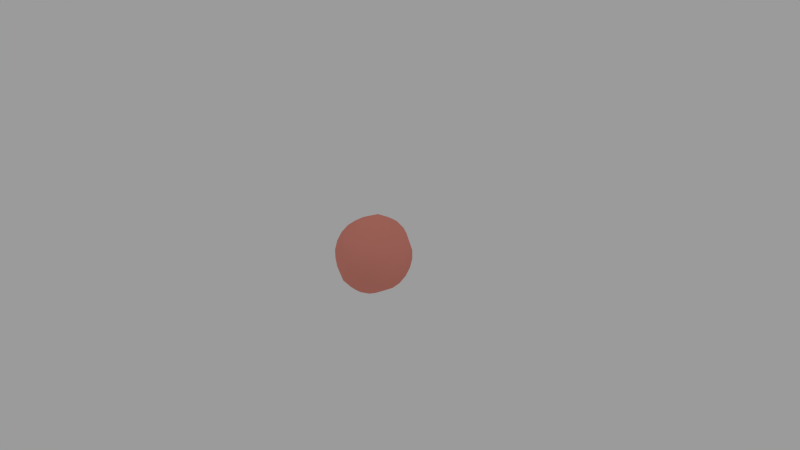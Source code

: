 # Source: bola01_DONE.blend  (saved by Blender 2.72.0; exported with 4.5.12 LTS)
import bpy
from mathutils import Matrix  # noqa: F401  (used for matrix-valued properties, if any)

bpy.ops.wm.read_factory_settings(use_empty=True)
scene = bpy.context.scene
scene.name = 'Scene'

# ---- collections
col_collection_1 = bpy.data.collections.new('Collection 1'); scene.collection.children.link(col_collection_1)

# ---- materials (node trees are filled in below, after node groups)
mat_material_002 = bpy.data.materials.new('Material.002')
mat_material_002.alpha_threshold = 0.0
mat_material_002.use_transparent_shadow = False
mat_material_002.diffuse_color = (0.8, 0.2878, 0.2281, 1.0)
mat_material_002.roughness = 0.5

# ---- material node trees

# ---- world
world_world = bpy.data.worlds.new('World'); scene.world = world_world
world_world.color = (0.3264, 0.3264, 0.3264)
world_world.use_sun_shadow = False
world_world.sun_shadow_jitter_overblur = 0.0
world_world.cycles.sampling_method = 'MANUAL'
world_world.cycles.sample_map_resolution = 256

# ---- cameras
cam_camera = bpy.data.cameras.new('Camera')
cam_camera.clip_end = 100.0
cam_camera.lens = 35.0
cam_camera.sensor_width = 32.0
cam_camera.sensor_height = 18.0
cam_camera.ortho_scale = 7.314
cam_camera.dof.focus_distance = 0.0
cam_camera.dof.aperture_fstop = 128.0

# ---- lights
light_lamp_002 = bpy.data.lights.new('Lamp.002', 'POINT')
light_lamp_002.transmission_factor = 0.0
light_lamp_002.cutoff_distance = 30.0
light_lamp_002.energy = 100.0
light_lamp_002.shadow_buffer_clip_start = 1.001
light_lamp_002.shadow_soft_size = 0.1
light_lamp_002.shadow_maximum_resolution = 0.006
light_lamp_002.use_absolute_resolution = True
light_lamp_002.cycles.use_multiple_importance_sampling = False
light_lamp_001 = bpy.data.lights.new('Lamp.001', 'POINT')
light_lamp_001.transmission_factor = 0.0
light_lamp_001.cutoff_distance = 30.0
light_lamp_001.energy = 100.0
light_lamp_001.shadow_buffer_clip_start = 1.001
light_lamp_001.shadow_soft_size = 0.1
light_lamp_001.shadow_maximum_resolution = 0.006
light_lamp_001.use_absolute_resolution = True
light_lamp_001.cycles.use_multiple_importance_sampling = False
light_lamp = bpy.data.lights.new('Lamp', 'POINT')
light_lamp.transmission_factor = 0.0
light_lamp.cutoff_distance = 30.0
light_lamp.energy = 100.0
light_lamp.shadow_buffer_clip_start = 1.001
light_lamp.shadow_soft_size = 0.1
light_lamp.shadow_maximum_resolution = 0.006
light_lamp.use_absolute_resolution = True
light_lamp.cycles.use_multiple_importance_sampling = False

# ---- meshes
me_sphere = bpy.data.meshes.new('Sphere')
me_sphere.from_pydata([(0.09702, -0.5017, 0.08846), (0.3536, 0.1209, 0.3322), (0.1913, 0.158, 0.4341), (0.09702, -0.4412, 0.2547), (0.09702, -0.3274, 0.3902), (0.3536, 0.2273, 0.2708), (0.1913, 0.2969, 0.3539), (0.09702, -0.1742, 0.4787), (0.09702, -1.063e-07, 0.5094), (0.3536, 0.3062, 0.1768), (0.1913, 0.4001, 0.231), (0.3536, 0.3482, 0.06139), (0.1913, 0.4549, 0.08022), (0.3536, 0.3482, -0.06139), (0.1913, 0.4549, -0.08021), (0.3536, 0.3062, -0.1768), (0.1913, 0.4001, -0.231), (0.5, -4.853e-08, 8.941e-08), (0.3536, 0.2273, -0.2708), (0.1913, 0.2969, -0.3539), (0.3536, 0.1209, -0.3322), (0.1913, 0.158, -0.4341), (0.3536, 3.378e-08, -0.3536), (0.1913, 6.359e-08, -0.4619), (0.3536, -0.1209, -0.3322), (0.1913, -0.158, -0.4341), (0.3536, -0.2273, -0.2708), (0.1913, -0.2969, -0.3539), (0.3536, -0.3062, -0.1768), (0.1913, -0.4001, -0.231), (0.3536, -0.3482, -0.06139), (0.1913, -0.4549, -0.08022), (0.3536, -0.3482, 0.06139), (0.1913, -0.4549, 0.08021), (0.3536, -0.3062, 0.1768), (0.1913, -0.4001, 0.231), (0.3536, -0.2273, 0.2708), (0.1913, -0.2969, 0.3539), (0.3536, -0.1209, 0.3322), (0.1913, -0.158, 0.4341), (0.3536, -1.078e-07, 0.3536), (0.1913, -1.003e-07, 0.4619), (0.09702, -0.5017, -0.08846), (0.09702, -0.4412, -0.2547), (0.09702, -0.3274, -0.3902), (0.09702, -0.1742, -0.4787), (0.09702, 4.362e-08, -0.5094), (0.09702, 0.1742, -0.4787), (0.09702, 0.3274, -0.3902), (0.09702, 0.4412, -0.2547), (0.09702, 0.5017, -0.08846), (0.09702, 0.5017, 0.08846), (0.09702, 0.4412, 0.2547), (0.09702, 0.3274, 0.3902), (0.09702, 0.1742, 0.4787), (0.4515, -6.632e-08, 0.2074), (0.4515, -0.07092, 0.1949), (0.4515, -0.1333, 0.1588), (0.4515, -0.1796, 0.1037), (0.4515, -0.2042, 0.03601), (0.4515, -0.2042, -0.03601), (0.4515, -0.1796, -0.1037), (0.4515, -0.1333, -0.1588), (0.4515, -0.07092, -0.1949), (0.4515, 5.987e-09, -0.2074), (0.4515, 0.07092, -0.1949), (0.4515, 0.1333, -0.1588), (0.4515, 0.1796, -0.1037), (0.4515, 0.2042, -0.03601), (0.4515, 0.2042, 0.03601), (0.4515, 0.1796, 0.1037), (0.4515, 0.1333, 0.1588), (0.4515, 0.07092, 0.1949), (0.0, -0.5063, 0.08927), (-0.09702, -0.5017, 0.08846), (-0.3536, 0.1209, 0.3322), (-0.1913, 0.158, 0.4341), (-0.09702, -0.4412, 0.2547), (-0.09702, -0.3274, 0.3902), (0.0, -0.5063, -0.08927), (-0.3536, 0.2273, 0.2708), (-0.1913, 0.2969, 0.3539), (-0.09702, -0.1742, 0.4787), (-0.09702, -1.063e-07, 0.5094), (0.0, -0.4452, -0.257), (-0.3536, 0.3062, 0.1768), (-0.1913, 0.4001, 0.231), (0.0, -0.3304, -0.3938), (0.0, -0.1758, -0.4831), (0.0, 1.952e-08, -0.5141), (-0.3536, 0.3482, 0.06139), (-0.1913, 0.4549, 0.08022), (0.0, 0.1758, -0.4831), (0.0, 0.3304, -0.3938), (0.0, 0.4452, -0.257), (-0.3536, 0.3482, -0.06139), (-0.1913, 0.4549, -0.08021), (0.0, 0.5063, -0.08927), (0.0, 0.5063, 0.08927), (0.0, 0.4452, 0.257), (-0.3536, 0.3062, -0.1768), (-0.1913, 0.4001, -0.231), (0.0, 0.3304, 0.3938), (0.0, 0.1758, 0.4831), (-0.5, -4.853e-08, 8.941e-08), (-0.3536, 0.2273, -0.2708), (-0.1913, 0.2969, -0.3539), (-0.3536, 0.1209, -0.3322), (-0.1913, 0.158, -0.4341), (-0.3536, 3.378e-08, -0.3536), (-0.1913, 6.359e-08, -0.4619), (-0.3536, -0.1209, -0.3322), (-0.1913, -0.158, -0.4341), (-0.3536, -0.2273, -0.2708), (-0.1913, -0.2969, -0.3539), (-0.3536, -0.3062, -0.1768), (-0.1913, -0.4001, -0.231), (-0.3536, -0.3482, -0.06139), (-0.1913, -0.4549, -0.08022), (-0.3536, -0.3482, 0.06139), (-0.1913, -0.4549, 0.08021), (-0.3536, -0.3062, 0.1768), (-0.1913, -0.4001, 0.231), (-0.3536, -0.2273, 0.2708), (-0.1913, -0.2969, 0.3539), (-0.3536, -0.1209, 0.3322), (-0.1913, -0.158, 0.4341), (-0.3536, -1.078e-07, 0.3536), (-0.1913, -1.003e-07, 0.4619), (-0.09702, -0.5017, -0.08846), (-0.09702, -0.4412, -0.2547), (-0.09702, -0.3274, -0.3902), (0.0, -0.4452, 0.257), (-0.09702, -0.1742, -0.4787), (-0.09702, 4.362e-08, -0.5094), (-0.09702, 0.1742, -0.4787), (0.0, -0.3304, 0.3938), (-0.09702, 0.3274, -0.3902), (-0.09702, 0.4412, -0.2547), (-0.09702, 0.5017, -0.08846), (0.0, -0.1758, 0.4831), (-0.09702, 0.5017, 0.08846), (-0.09702, 0.4412, 0.2547), (-0.09702, 0.3274, 0.3902), (0.0, -1.03e-07, 0.5141), (-0.09702, 0.1742, 0.4787), (-0.4515, -6.632e-08, 0.2074), (-0.4515, -0.07092, 0.1949), (-0.4515, -0.1333, 0.1588), (-0.4515, -0.1796, 0.1037), (-0.4515, -0.2042, 0.03601), (-0.4515, -0.2042, -0.03601), (-0.4515, -0.1796, -0.1037), (-0.4515, -0.1333, -0.1588), (-0.4515, -0.07092, -0.1949), (-0.4515, 5.987e-09, -0.2074), (-0.4515, 0.07092, -0.1949), (-0.4515, 0.1333, -0.1588), (-0.4515, 0.1796, -0.1037), (-0.4515, 0.2042, -0.03601), (-0.4515, 0.2042, 0.03601), (-0.4515, 0.1796, 0.1037), (-0.4515, 0.1333, 0.1588), (-0.4515, 0.07092, 0.1949)], [], [(47, 48, 19, 21), (10, 52, 53, 6), (49, 50, 14, 16), (2, 1, 5, 6), (35, 3, 0, 33), (37, 4, 3, 35), (40, 55, 72, 1), (6, 5, 9, 10), (99, 52, 51, 98), (6, 53, 54, 2), (10, 9, 11, 12), (15, 67, 66, 18), (97, 50, 49, 94), (94, 49, 48, 93), (103, 54, 53, 102), (10, 12, 51, 52), (12, 11, 13, 14), (93, 48, 47, 92), (92, 47, 46, 89), (89, 46, 45, 88), (48, 49, 16, 19), (14, 13, 15, 16), (28, 61, 60, 30), (132, 3, 4, 136), (88, 45, 44, 87), (87, 44, 43, 84), (47, 21, 23, 46), (16, 15, 18, 19), (26, 62, 61, 28), (140, 7, 8, 144), (144, 8, 54, 103), (79, 42, 0, 73), (43, 44, 27, 29), (19, 18, 20, 21), (1, 72, 71, 5), (56, 55, 40, 38), (20, 65, 64, 22), (32, 59, 58, 34), (21, 20, 22, 23), (9, 70, 69, 11), (11, 69, 68, 13), (13, 68, 67, 15), (23, 22, 24, 25), (72, 17, 71), (5, 71, 70, 9), (23, 25, 45, 46), (25, 24, 26, 27), (37, 39, 7, 4), (2, 54, 8, 41), (43, 29, 31, 42), (27, 26, 28, 29), (29, 28, 30, 31), (39, 41, 8, 7), (31, 30, 32, 33), (50, 51, 12, 14), (33, 32, 34, 35), (0, 42, 31, 33), (35, 34, 36, 37), (30, 60, 59, 32), (37, 36, 38, 39), (24, 63, 62, 26), (39, 38, 40, 41), (44, 45, 25, 27), (41, 40, 1, 2), (102, 53, 52, 99), (98, 51, 50, 97), (84, 43, 42, 79), (73, 0, 3, 132), (136, 4, 7, 140), (18, 66, 65, 20), (58, 57, 36, 34), (22, 64, 63, 24), (57, 56, 38, 36), (17, 70, 71), (70, 17, 69), (17, 68, 69), (17, 67, 68), (17, 66, 67), (17, 65, 66), (17, 64, 65), (17, 63, 64), (17, 62, 63), (17, 61, 62), (61, 17, 60), (17, 59, 60), (17, 58, 59), (17, 57, 58), (17, 56, 57), (56, 17, 55), (55, 17, 72), (135, 108, 106, 137), (86, 81, 143, 142), (138, 101, 96, 139), (76, 81, 80, 75), (122, 120, 74, 77), (124, 122, 77, 78), (127, 75, 163, 146), (81, 86, 85, 80), (99, 98, 141, 142), (81, 76, 145, 143), (86, 91, 90, 85), (100, 105, 157, 158), (97, 94, 138, 139), (94, 93, 137, 138), (103, 102, 143, 145), (86, 142, 141, 91), (91, 96, 95, 90), (93, 92, 135, 137), (92, 89, 134, 135), (89, 88, 133, 134), (137, 106, 101, 138), (96, 101, 100, 95), (115, 117, 151, 152), (132, 136, 78, 77), (88, 87, 131, 133), (87, 84, 130, 131), (135, 134, 110, 108), (101, 106, 105, 100), (113, 115, 152, 153), (140, 144, 83, 82), (144, 103, 145, 83), (79, 73, 74, 129), (130, 116, 114, 131), (106, 108, 107, 105), (75, 80, 162, 163), (147, 125, 127, 146), (107, 109, 155, 156), (119, 121, 149, 150), (108, 110, 109, 107), (85, 90, 160, 161), (90, 95, 159, 160), (95, 100, 158, 159), (110, 112, 111, 109), (163, 162, 104), (80, 85, 161, 162), (110, 134, 133, 112), (112, 114, 113, 111), (124, 78, 82, 126), (76, 128, 83, 145), (130, 129, 118, 116), (114, 116, 115, 113), (116, 118, 117, 115), (126, 82, 83, 128), (118, 120, 119, 117), (139, 96, 91, 141), (120, 122, 121, 119), (74, 120, 118, 129), (122, 124, 123, 121), (117, 119, 150, 151), (124, 126, 125, 123), (111, 113, 153, 154), (126, 128, 127, 125), (131, 114, 112, 133), (128, 76, 75, 127), (102, 99, 142, 143), (98, 97, 139, 141), (84, 79, 129, 130), (73, 132, 77, 74), (136, 140, 82, 78), (105, 107, 156, 157), (149, 121, 123, 148), (109, 111, 154, 155), (148, 123, 125, 147), (104, 162, 161), (161, 160, 104), (104, 160, 159), (104, 159, 158), (104, 158, 157), (104, 157, 156), (104, 156, 155), (104, 155, 154), (104, 154, 153), (104, 153, 152), (152, 151, 104), (104, 151, 150), (104, 150, 149), (104, 149, 148), (104, 148, 147), (147, 146, 104), (146, 163, 104)])
me_sphere.polygons.foreach_set('use_smooth', [True] * 180)
_uv = me_sphere.uv_layers.new(name='UVMap')
_uv.uv.foreach_set('vector', [0.8483, 0.295, 0.8967, 0.4284, 0.8172, 0.4433, 0.7788, 0.3352, 0.6044, 0.8086, 0.6325, 0.886, 0.4914, 0.9105, 0.4924, 0.8292, 0.8968, 0.5707, 0.8483, 0.7047, 0.7774, 0.6651, 0.8168, 0.5577, 0.3798, 0.8098, 0.4242, 0.6931, 0.4942, 0.7046, 0.4924, 0.8292, 0.1683, 0.4432, 0.08832, 0.4284, 0.1371, 0.2944, 0.2068, 0.3348, 0.1694, 0.5575, 0.08844, 0.5718, 0.08832, 0.4284, 0.1683, 0.4432, 0.3626, 0.6584, 0.4282, 0.5788, 0.4594, 0.5957, 0.4242, 0.6931, 0.4924, 0.8292, 0.4942, 0.7046, 0.5639, 0.6916, 0.6044, 0.8086, 0.6624, 0.9706, 0.6325, 0.886, 0.7567, 0.8142, 0.8138, 0.8834, 0.4924, 0.8292, 0.4914, 0.9105, 0.3513, 0.8854, 0.3798, 0.8098, 0.6044, 0.8086, 0.5639, 0.6916, 0.6252, 0.6556, 0.7036, 0.7525, 0.6943, 0.5338, 0.5922, 0.5151, 0.5914, 0.48, 0.6938, 0.4627, 0.9255, 0.7499, 0.8483, 0.7047, 0.8968, 0.5707, 0.9845, 0.5868, 0.9845, 0.5868, 0.8968, 0.5707, 0.8967, 0.4284, 0.9845, 0.4137, 0.3201, 0.9686, 0.3513, 0.8854, 0.4914, 0.9105, 0.4904, 0.9999, 0.6044, 0.8086, 0.7036, 0.7525, 0.7567, 0.8142, 0.6325, 0.886, 0.7036, 0.7525, 0.6252, 0.6556, 0.6704, 0.6008, 0.7774, 0.6651, 0.9845, 0.4137, 0.8967, 0.4284, 0.8483, 0.295, 0.9259, 0.2511, 0.9259, 0.2511, 0.8483, 0.295, 0.7568, 0.1857, 0.8149, 0.1176, 0.8149, 0.1176, 0.7568, 0.1857, 0.6329, 0.1141, 0.6642, 0.0303, 0.8967, 0.4284, 0.8968, 0.5707, 0.8168, 0.5577, 0.8172, 0.4433, 0.7774, 0.6651, 0.6704, 0.6008, 0.6943, 0.5338, 0.8168, 0.5577, 0.4212, 0.308, 0.4561, 0.4056, 0.4263, 0.4237, 0.36, 0.3442, 0.0001545, 0.4123, 0.08832, 0.4284, 0.08844, 0.5718, 9.921e-05, 0.5869, 0.6642, 0.0303, 0.6329, 0.1141, 0.4925, 0.08933, 0.4933, 9.921e-05, 0.4933, 9.921e-05, 0.4925, 0.08933, 0.3525, 0.1139, 0.3227, 0.02977, 0.8483, 0.295, 0.7788, 0.3352, 0.7042, 0.2486, 0.7568, 0.1857, 0.8168, 0.5577, 0.6943, 0.5338, 0.6938, 0.4627, 0.8172, 0.4433, 0.4911, 0.2952, 0.4904, 0.3988, 0.4561, 0.4056, 0.4212, 0.308, 0.06023, 0.7503, 0.1377, 0.7061, 0.2289, 0.8146, 0.1713, 0.8821, 0.1713, 0.8821, 0.2289, 0.8146, 0.3513, 0.8854, 0.3201, 0.9686, 0.1721, 0.1161, 0.229, 0.1851, 0.1371, 0.2944, 0.06, 0.249, 0.3525, 0.1139, 0.4925, 0.08933, 0.4933, 0.1703, 0.3801, 0.1894, 0.8172, 0.4433, 0.6938, 0.4627, 0.669, 0.3961, 0.7788, 0.3352, 0.4242, 0.6931, 0.4594, 0.5957, 0.4943, 0.6009, 0.4942, 0.7046, 0.4055, 0.5516, 0.4282, 0.5788, 0.3626, 0.6584, 0.3166, 0.6047, 0.669, 0.3961, 0.5787, 0.4473, 0.5556, 0.421, 0.6229, 0.3421, 0.3148, 0.3992, 0.4046, 0.4509, 0.3937, 0.4838, 0.2911, 0.4667, 0.7788, 0.3352, 0.669, 0.3961, 0.6229, 0.3421, 0.7042, 0.2486, 0.5639, 0.6916, 0.5289, 0.594, 0.5589, 0.5757, 0.6252, 0.6556, 0.6252, 0.6556, 0.5589, 0.5757, 0.5809, 0.5483, 0.6704, 0.6008, 0.6704, 0.6008, 0.5809, 0.5483, 0.5922, 0.5151, 0.6943, 0.5338, 0.7042, 0.2486, 0.6229, 0.3421, 0.5611, 0.307, 0.6059, 0.1907, 0.4594, 0.5957, 0.4924, 0.4997, 0.4943, 0.6009, 0.4942, 0.7046, 0.4943, 0.6009, 0.5289, 0.594, 0.5639, 0.6916, 0.7042, 0.2486, 0.6059, 0.1907, 0.6329, 0.1141, 0.7568, 0.1857, 0.6059, 0.1907, 0.5611, 0.307, 0.4911, 0.2952, 0.4933, 0.1703, 0.1694, 0.5575, 0.2075, 0.665, 0.1377, 0.7061, 0.08844, 0.5718, 0.3798, 0.8098, 0.3513, 0.8854, 0.2289, 0.8146, 0.2803, 0.7533, 0.3525, 0.1139, 0.3801, 0.1894, 0.2816, 0.2478, 0.229, 0.1851, 0.4933, 0.1703, 0.4911, 0.2952, 0.4212, 0.308, 0.3801, 0.1894, 0.3801, 0.1894, 0.4212, 0.308, 0.36, 0.3442, 0.2816, 0.2478, 0.2075, 0.665, 0.2803, 0.7533, 0.2289, 0.8146, 0.1377, 0.7061, 0.2816, 0.2478, 0.36, 0.3442, 0.3148, 0.3992, 0.2068, 0.3348, 0.8483, 0.7047, 0.7567, 0.8142, 0.7036, 0.7525, 0.7774, 0.6651, 0.2068, 0.3348, 0.3148, 0.3992, 0.2911, 0.4667, 0.1683, 0.4432, 0.1371, 0.2944, 0.229, 0.1851, 0.2816, 0.2478, 0.2068, 0.3348, 0.1683, 0.4432, 0.2911, 0.4667, 0.2918, 0.5381, 0.1694, 0.5575, 0.36, 0.3442, 0.4263, 0.4237, 0.4046, 0.4509, 0.3148, 0.3992, 0.1694, 0.5575, 0.2918, 0.5381, 0.3166, 0.6047, 0.2075, 0.665, 0.5611, 0.307, 0.525, 0.4041, 0.4904, 0.3988, 0.4911, 0.2952, 0.2075, 0.665, 0.3166, 0.6047, 0.3626, 0.6584, 0.2803, 0.7533, 0.4925, 0.08933, 0.6329, 0.1141, 0.6059, 0.1907, 0.4933, 0.1703, 0.2803, 0.7533, 0.3626, 0.6584, 0.4242, 0.6931, 0.3798, 0.8098, 0.4904, 0.9999, 0.4914, 0.9105, 0.6325, 0.886, 0.6624, 0.9706, 0.8138, 0.8834, 0.7567, 0.8142, 0.8483, 0.7047, 0.9255, 0.7499, 0.3227, 0.02977, 0.3525, 0.1139, 0.229, 0.1851, 0.1721, 0.1161, 0.06, 0.249, 0.1371, 0.2944, 0.08832, 0.4284, 0.0001545, 0.4123, 9.921e-05, 0.5869, 0.08844, 0.5718, 0.1377, 0.7061, 0.06023, 0.7503, 0.6938, 0.4627, 0.5914, 0.48, 0.5787, 0.4473, 0.669, 0.3961, 0.3937, 0.4838, 0.3935, 0.5186, 0.2918, 0.5381, 0.2911, 0.4667, 0.6229, 0.3421, 0.5556, 0.421, 0.525, 0.4041, 0.5611, 0.307, 0.3935, 0.5186, 0.4055, 0.5516, 0.3166, 0.6047, 0.2918, 0.5381, 0.4924, 0.4997, 0.5289, 0.594, 0.4943, 0.6009, 0.5289, 0.594, 0.4924, 0.4997, 0.5589, 0.5757, 0.4924, 0.4997, 0.5809, 0.5483, 0.5589, 0.5757, 0.4924, 0.4997, 0.5922, 0.5151, 0.5809, 0.5483, 0.4924, 0.4997, 0.5914, 0.48, 0.5922, 0.5151, 0.4924, 0.4997, 0.5787, 0.4473, 0.5914, 0.48, 0.4924, 0.4997, 0.5556, 0.421, 0.5787, 0.4473, 0.4924, 0.4997, 0.525, 0.4041, 0.5556, 0.421, 0.4924, 0.4997, 0.4904, 0.3988, 0.525, 0.4041, 0.4924, 0.4997, 0.4561, 0.4056, 0.4904, 0.3988, 0.4561, 0.4056, 0.4924, 0.4997, 0.4263, 0.4237, 0.4924, 0.4997, 0.4046, 0.4509, 0.4263, 0.4237, 0.4924, 0.4997, 0.3937, 0.4838, 0.4046, 0.4509, 0.4924, 0.4997, 0.3935, 0.5186, 0.3937, 0.4838, 0.4924, 0.4997, 0.4055, 0.5516, 0.3935, 0.5186, 0.4055, 0.5516, 0.4924, 0.4997, 0.4282, 0.5788, 0.4282, 0.5788, 0.4924, 0.4997, 0.4594, 0.5957, 0.8483, 0.295, 0.7788, 0.3352, 0.8172, 0.4433, 0.8967, 0.4284, 0.6044, 0.8086, 0.4924, 0.8292, 0.4914, 0.9105, 0.6325, 0.886, 0.8968, 0.5707, 0.8168, 0.5577, 0.7774, 0.6651, 0.8483, 0.7047, 0.3798, 0.8098, 0.4924, 0.8292, 0.4942, 0.7046, 0.4242, 0.6931, 0.1683, 0.4432, 0.2068, 0.3348, 0.1371, 0.2944, 0.08832, 0.4284, 0.1694, 0.5575, 0.1683, 0.4432, 0.08832, 0.4284, 0.08844, 0.5718, 0.3626, 0.6584, 0.4242, 0.6931, 0.4594, 0.5957, 0.4282, 0.5788, 0.4924, 0.8292, 0.6044, 0.8086, 0.5639, 0.6916, 0.4942, 0.7046, 0.6624, 0.9706, 0.8138, 0.8834, 0.7567, 0.8142, 0.6325, 0.886, 0.4924, 0.8292, 0.3798, 0.8098, 0.3513, 0.8854, 0.4914, 0.9105, 0.6044, 0.8086, 0.7036, 0.7525, 0.6252, 0.6556, 0.5639, 0.6916, 0.6943, 0.5338, 0.6938, 0.4627, 0.5914, 0.48, 0.5922, 0.5151, 0.9255, 0.7499, 0.9845, 0.5868, 0.8968, 0.5707, 0.8483, 0.7047, 0.9845, 0.5868, 0.9845, 0.4137, 0.8967, 0.4284, 0.8968, 0.5707, 0.3201, 0.9686, 0.4904, 0.9999, 0.4914, 0.9105, 0.3513, 0.8854, 0.6044, 0.8086, 0.6325, 0.886, 0.7567, 0.8142, 0.7036, 0.7525, 0.7036, 0.7525, 0.7774, 0.6651, 0.6704, 0.6008, 0.6252, 0.6556, 0.9845, 0.4137, 0.9259, 0.2511, 0.8483, 0.295, 0.8967, 0.4284, 0.9259, 0.2511, 0.8149, 0.1176, 0.7568, 0.1857, 0.8483, 0.295, 0.8149, 0.1176, 0.6642, 0.0303, 0.6329, 0.1141, 0.7568, 0.1857, 0.8967, 0.4284, 0.8172, 0.4433, 0.8168, 0.5577, 0.8968, 0.5707, 0.7774, 0.6651, 0.8168, 0.5577, 0.6943, 0.5338, 0.6704, 0.6008, 0.4212, 0.308, 0.36, 0.3442, 0.4263, 0.4237, 0.4561, 0.4056, 0.0001545, 0.4123, 9.921e-05, 0.5869, 0.08844, 0.5718, 0.08832, 0.4284, 0.6642, 0.0303, 0.4933, 9.921e-05, 0.4925, 0.08933, 0.6329, 0.1141, 0.4933, 9.921e-05, 0.3227, 0.02977, 0.3525, 0.1139, 0.4925, 0.08933, 0.8483, 0.295, 0.7568, 0.1857, 0.7042, 0.2486, 0.7788, 0.3352, 0.8168, 0.5577, 0.8172, 0.4433, 0.6938, 0.4627, 0.6943, 0.5338, 0.4911, 0.2952, 0.4212, 0.308, 0.4561, 0.4056, 0.4904, 0.3988, 0.06023, 0.7503, 0.1713, 0.8821, 0.2289, 0.8146, 0.1377, 0.7061, 0.1713, 0.8821, 0.3201, 0.9686, 0.3513, 0.8854, 0.2289, 0.8146, 0.1721, 0.1161, 0.06, 0.249, 0.1371, 0.2944, 0.229, 0.1851, 0.3525, 0.1139, 0.3801, 0.1894, 0.4933, 0.1703, 0.4925, 0.08933, 0.8172, 0.4433, 0.7788, 0.3352, 0.669, 0.3961, 0.6938, 0.4627, 0.4242, 0.6931, 0.4942, 0.7046, 0.4943, 0.6009, 0.4594, 0.5957, 0.4055, 0.5516, 0.3166, 0.6047, 0.3626, 0.6584, 0.4282, 0.5788, 0.669, 0.3961, 0.6229, 0.3421, 0.5556, 0.421, 0.5787, 0.4473, 0.3148, 0.3992, 0.2911, 0.4667, 0.3937, 0.4838, 0.4046, 0.4509, 0.7788, 0.3352, 0.7042, 0.2486, 0.6229, 0.3421, 0.669, 0.3961, 0.5639, 0.6916, 0.6252, 0.6556, 0.5589, 0.5757, 0.5289, 0.594, 0.6252, 0.6556, 0.6704, 0.6008, 0.5809, 0.5483, 0.5589, 0.5757, 0.6704, 0.6008, 0.6943, 0.5338, 0.5922, 0.5151, 0.5809, 0.5483, 0.7042, 0.2486, 0.6059, 0.1907, 0.5611, 0.307, 0.6229, 0.3421, 0.4594, 0.5957, 0.4943, 0.6009, 0.4924, 0.4997, 0.4942, 0.7046, 0.5639, 0.6916, 0.5289, 0.594, 0.4943, 0.6009, 0.7042, 0.2486, 0.7568, 0.1857, 0.6329, 0.1141, 0.6059, 0.1907, 0.6059, 0.1907, 0.4933, 0.1703, 0.4911, 0.2952, 0.5611, 0.307, 0.1694, 0.5575, 0.08844, 0.5718, 0.1377, 0.7061, 0.2075, 0.665, 0.3798, 0.8098, 0.2803, 0.7533, 0.2289, 0.8146, 0.3513, 0.8854, 0.3525, 0.1139, 0.229, 0.1851, 0.2816, 0.2478, 0.3801, 0.1894, 0.4933, 0.1703, 0.3801, 0.1894, 0.4212, 0.308, 0.4911, 0.2952, 0.3801, 0.1894, 0.2816, 0.2478, 0.36, 0.3442, 0.4212, 0.308, 0.2075, 0.665, 0.1377, 0.7061, 0.2289, 0.8146, 0.2803, 0.7533, 0.2816, 0.2478, 0.2068, 0.3348, 0.3148, 0.3992, 0.36, 0.3442, 0.8483, 0.7047, 0.7774, 0.6651, 0.7036, 0.7525, 0.7567, 0.8142, 0.2068, 0.3348, 0.1683, 0.4432, 0.2911, 0.4667, 0.3148, 0.3992, 0.1371, 0.2944, 0.2068, 0.3348, 0.2816, 0.2478, 0.229, 0.1851, 0.1683, 0.4432, 0.1694, 0.5575, 0.2918, 0.5381, 0.2911, 0.4667, 0.36, 0.3442, 0.3148, 0.3992, 0.4046, 0.4509, 0.4263, 0.4237, 0.1694, 0.5575, 0.2075, 0.665, 0.3166, 0.6047, 0.2918, 0.5381, 0.5611, 0.307, 0.4911, 0.2952, 0.4904, 0.3988, 0.525, 0.4041, 0.2075, 0.665, 0.2803, 0.7533, 0.3626, 0.6584, 0.3166, 0.6047, 0.4925, 0.08933, 0.4933, 0.1703, 0.6059, 0.1907, 0.6329, 0.1141, 0.2803, 0.7533, 0.3798, 0.8098, 0.4242, 0.6931, 0.3626, 0.6584, 0.4904, 0.9999, 0.6624, 0.9706, 0.6325, 0.886, 0.4914, 0.9105, 0.8138, 0.8834, 0.9255, 0.7499, 0.8483, 0.7047, 0.7567, 0.8142, 0.3227, 0.02977, 0.1721, 0.1161, 0.229, 0.1851, 0.3525, 0.1139, 0.06, 0.249, 0.0001545, 0.4123, 0.08832, 0.4284, 0.1371, 0.2944, 9.921e-05, 0.5869, 0.06023, 0.7503, 0.1377, 0.7061, 0.08844, 0.5718, 0.6938, 0.4627, 0.669, 0.3961, 0.5787, 0.4473, 0.5914, 0.48, 0.3937, 0.4838, 0.2911, 0.4667, 0.2918, 0.5381, 0.3935, 0.5186, 0.6229, 0.3421, 0.5611, 0.307, 0.525, 0.4041, 0.5556, 0.421, 0.3935, 0.5186, 0.2918, 0.5381, 0.3166, 0.6047, 0.4055, 0.5516, 0.4924, 0.4997, 0.4943, 0.6009, 0.5289, 0.594, 0.5289, 0.594, 0.5589, 0.5757, 0.4924, 0.4997, 0.4924, 0.4997, 0.5589, 0.5757, 0.5809, 0.5483, 0.4924, 0.4997, 0.5809, 0.5483, 0.5922, 0.5151, 0.4924, 0.4997, 0.5922, 0.5151, 0.5914, 0.48, 0.4924, 0.4997, 0.5914, 0.48, 0.5787, 0.4473, 0.4924, 0.4997, 0.5787, 0.4473, 0.5556, 0.421, 0.4924, 0.4997, 0.5556, 0.421, 0.525, 0.4041, 0.4924, 0.4997, 0.525, 0.4041, 0.4904, 0.3988, 0.4924, 0.4997, 0.4904, 0.3988, 0.4561, 0.4056, 0.4561, 0.4056, 0.4263, 0.4237, 0.4924, 0.4997, 0.4924, 0.4997, 0.4263, 0.4237, 0.4046, 0.4509, 0.4924, 0.4997, 0.4046, 0.4509, 0.3937, 0.4838, 0.4924, 0.4997, 0.3937, 0.4838, 0.3935, 0.5186, 0.4924, 0.4997, 0.3935, 0.5186, 0.4055, 0.5516, 0.4055, 0.5516, 0.4282, 0.5788, 0.4924, 0.4997, 0.4282, 0.5788, 0.4594, 0.5957, 0.4924, 0.4997])
_ca = me_sphere.color_attributes.new('Col', 'BYTE_COLOR', 'CORNER')
_ca.data.foreach_set('color', [1.0, 1.0, 1.0, 1.0, 1.0, 1.0, 1.0, 1.0, 1.0, 1.0, 1.0, 1.0, 1.0, 1.0, 1.0, 1.0, 1.0, 1.0, 1.0, 1.0, 1.0, 1.0, 1.0, 1.0, 1.0, 1.0, 1.0, 1.0, 1.0, 1.0, 1.0, 1.0, 1.0, 1.0, 1.0, 1.0, 1.0, 1.0, 1.0, 1.0, 1.0, 1.0, 1.0, 1.0, 1.0, 1.0, 1.0, 1.0, 1.0, 1.0, 1.0, 1.0, 1.0, 1.0, 1.0, 1.0, 1.0, 1.0, 1.0, 1.0, 1.0, 1.0, 1.0, 1.0, 1.0, 1.0, 1.0, 1.0, 1.0, 1.0, 1.0, 1.0, 1.0, 1.0, 1.0, 1.0, 1.0, 1.0, 1.0, 1.0, 1.0, 1.0, 1.0, 1.0, 1.0, 1.0, 1.0, 1.0, 1.0, 1.0, 1.0, 1.0, 1.0, 1.0, 1.0, 1.0, 1.0, 1.0, 1.0, 1.0, 1.0, 1.0, 1.0, 1.0, 1.0, 1.0, 1.0, 1.0, 1.0, 1.0, 1.0, 1.0, 1.0, 1.0, 1.0, 1.0, 1.0, 1.0, 1.0, 1.0, 1.0, 1.0, 1.0, 1.0, 1.0, 1.0, 1.0, 1.0, 1.0, 1.0, 1.0, 1.0, 1.0, 1.0, 1.0, 1.0, 1.0, 1.0, 1.0, 1.0, 1.0, 1.0, 1.0, 1.0, 1.0, 1.0, 1.0, 1.0, 1.0, 1.0, 1.0, 1.0, 1.0, 1.0, 1.0, 1.0, 1.0, 1.0, 1.0, 1.0, 1.0, 1.0, 1.0, 1.0, 1.0, 1.0, 1.0, 1.0, 1.0, 1.0, 1.0, 1.0, 1.0, 1.0, 1.0, 1.0, 1.0, 1.0, 1.0, 1.0, 1.0, 1.0, 1.0, 1.0, 1.0, 1.0, 1.0, 1.0, 1.0, 1.0, 1.0, 1.0, 1.0, 1.0, 1.0, 1.0, 1.0, 1.0, 1.0, 1.0, 1.0, 1.0, 1.0, 1.0, 1.0, 1.0, 1.0, 1.0, 1.0, 1.0, 1.0, 1.0, 1.0, 1.0, 1.0, 1.0, 1.0, 1.0, 1.0, 1.0, 1.0, 1.0, 1.0, 1.0, 1.0, 1.0, 1.0, 1.0, 1.0, 1.0, 1.0, 1.0, 1.0, 1.0, 1.0, 1.0, 1.0, 1.0, 1.0, 1.0, 1.0, 1.0, 1.0, 1.0, 1.0, 1.0, 1.0, 1.0, 1.0, 1.0, 1.0, 1.0, 1.0, 1.0, 1.0, 1.0, 1.0, 1.0, 1.0, 1.0, 1.0, 1.0, 1.0, 1.0, 1.0, 1.0, 1.0, 1.0, 1.0, 1.0, 1.0, 1.0, 1.0, 1.0, 1.0, 1.0, 1.0, 1.0, 1.0, 1.0, 1.0, 1.0, 1.0, 1.0, 1.0, 1.0, 1.0, 1.0, 1.0, 1.0, 1.0, 1.0, 1.0, 1.0, 1.0, 1.0, 1.0, 1.0, 1.0, 1.0, 1.0, 1.0, 1.0, 1.0, 1.0, 1.0, 1.0, 1.0, 1.0, 1.0, 1.0, 1.0, 1.0, 1.0, 1.0, 1.0, 1.0, 1.0, 1.0, 1.0, 1.0, 1.0, 1.0, 1.0, 1.0, 1.0, 1.0, 1.0, 1.0, 1.0, 1.0, 1.0, 1.0, 1.0, 1.0, 1.0, 1.0, 1.0, 1.0, 1.0, 1.0, 1.0, 1.0, 1.0, 1.0, 1.0, 1.0, 1.0, 1.0, 1.0, 1.0, 1.0, 1.0, 1.0, 1.0, 1.0, 1.0, 1.0, 1.0, 1.0, 1.0, 1.0, 1.0, 1.0, 1.0, 1.0, 1.0, 1.0, 1.0, 1.0, 1.0, 1.0, 1.0, 1.0, 1.0, 1.0, 1.0, 1.0, 1.0, 1.0, 1.0, 1.0, 1.0, 1.0, 1.0, 1.0, 1.0, 1.0, 1.0, 1.0, 1.0, 1.0, 1.0, 1.0, 1.0, 1.0, 1.0, 1.0, 1.0, 1.0, 1.0, 1.0, 1.0, 1.0, 1.0, 1.0, 1.0, 1.0, 1.0, 1.0, 1.0, 1.0, 1.0, 1.0, 1.0, 1.0, 1.0, 1.0, 1.0, 1.0, 1.0, 1.0, 1.0, 1.0, 1.0, 1.0, 1.0, 1.0, 1.0, 1.0, 1.0, 1.0, 1.0, 1.0, 1.0, 1.0, 1.0, 1.0, 1.0, 1.0, 1.0, 1.0, 1.0, 1.0, 1.0, 1.0, 1.0, 1.0, 1.0, 1.0, 1.0, 1.0, 1.0, 1.0, 1.0, 1.0, 1.0, 1.0, 1.0, 1.0, 1.0, 1.0, 1.0, 1.0, 1.0, 1.0, 1.0, 1.0, 1.0, 1.0, 1.0, 1.0, 1.0, 1.0, 1.0, 1.0, 1.0, 1.0, 1.0, 1.0, 1.0, 1.0, 1.0, 1.0, 1.0, 1.0, 1.0, 1.0, 1.0, 1.0, 1.0, 1.0, 1.0, 1.0, 1.0, 1.0, 1.0, 1.0, 1.0, 1.0, 1.0, 1.0, 1.0, 1.0, 1.0, 1.0, 1.0, 1.0, 1.0, 1.0, 1.0, 1.0, 1.0, 1.0, 1.0, 1.0, 1.0, 1.0, 1.0, 1.0, 1.0, 1.0, 1.0, 1.0, 1.0, 1.0, 1.0, 1.0, 1.0, 1.0, 1.0, 1.0, 1.0, 1.0, 1.0, 1.0, 1.0, 1.0, 1.0, 1.0, 1.0, 1.0, 1.0, 1.0, 1.0, 1.0, 1.0, 1.0, 1.0, 1.0, 1.0, 1.0, 1.0, 1.0, 1.0, 1.0, 1.0, 1.0, 1.0, 1.0, 1.0, 1.0, 1.0, 1.0, 1.0, 1.0, 1.0, 1.0, 1.0, 1.0, 1.0, 1.0, 1.0, 1.0, 1.0, 1.0, 1.0, 1.0, 1.0, 1.0, 1.0, 1.0, 1.0, 1.0, 1.0, 1.0, 1.0, 1.0, 1.0, 1.0, 1.0, 1.0, 1.0, 1.0, 1.0, 1.0, 1.0, 1.0, 1.0, 1.0, 1.0, 1.0, 1.0, 1.0, 1.0, 1.0, 1.0, 1.0, 1.0, 1.0, 1.0, 1.0, 1.0, 1.0, 1.0, 1.0, 1.0, 1.0, 1.0, 1.0, 1.0, 1.0, 1.0, 1.0, 1.0, 1.0, 1.0, 1.0, 1.0, 1.0, 1.0, 1.0, 1.0, 1.0, 1.0, 1.0, 1.0, 1.0, 1.0, 1.0, 1.0, 1.0, 1.0, 1.0, 1.0, 1.0, 1.0, 1.0, 1.0, 1.0, 1.0, 1.0, 1.0, 1.0, 1.0, 1.0, 1.0, 1.0, 1.0, 1.0, 1.0, 1.0, 1.0, 1.0, 1.0, 1.0, 1.0, 1.0, 1.0, 1.0, 1.0, 1.0, 1.0, 1.0, 1.0, 1.0, 1.0, 1.0, 1.0, 1.0, 1.0, 1.0, 1.0, 1.0, 1.0, 1.0, 1.0, 1.0, 1.0, 1.0, 1.0, 1.0, 1.0, 1.0, 1.0, 1.0, 1.0, 1.0, 1.0, 1.0, 1.0, 1.0, 1.0, 1.0, 1.0, 1.0, 1.0, 1.0, 1.0, 1.0, 1.0, 1.0, 1.0, 1.0, 1.0, 1.0, 1.0, 1.0, 1.0, 1.0, 1.0, 1.0, 1.0, 1.0, 1.0, 1.0, 1.0, 1.0, 1.0, 1.0, 1.0, 1.0, 1.0, 1.0, 1.0, 1.0, 1.0, 1.0, 1.0, 1.0, 1.0, 1.0, 1.0, 1.0, 1.0, 1.0, 1.0, 1.0, 1.0, 1.0, 1.0, 1.0, 1.0, 1.0, 1.0, 1.0, 1.0, 1.0, 1.0, 1.0, 1.0, 1.0, 1.0, 1.0, 1.0, 1.0, 1.0, 1.0, 1.0, 1.0, 1.0, 1.0, 1.0, 1.0, 1.0, 1.0, 1.0, 1.0, 1.0, 1.0, 1.0, 1.0, 1.0, 1.0, 1.0, 1.0, 1.0, 1.0, 1.0, 1.0, 1.0, 1.0, 1.0, 1.0, 1.0, 1.0, 1.0, 1.0, 1.0, 1.0, 1.0, 1.0, 1.0, 1.0, 1.0, 1.0, 1.0, 1.0, 1.0, 1.0, 1.0, 1.0, 1.0, 1.0, 1.0, 1.0, 1.0, 1.0, 1.0, 1.0, 1.0, 1.0, 1.0, 1.0, 1.0, 1.0, 1.0, 1.0, 1.0, 1.0, 1.0, 1.0, 1.0, 1.0, 1.0, 1.0, 1.0, 1.0, 1.0, 1.0, 1.0, 1.0, 1.0, 1.0, 1.0, 1.0, 1.0, 1.0, 1.0, 1.0, 1.0, 1.0, 1.0, 1.0, 1.0, 1.0, 1.0, 1.0, 1.0, 1.0, 1.0, 1.0, 1.0, 1.0, 1.0, 1.0, 1.0, 1.0, 1.0, 1.0, 1.0, 1.0, 1.0, 1.0, 1.0, 1.0, 1.0, 1.0, 1.0, 1.0, 1.0, 1.0, 1.0, 1.0, 1.0, 1.0, 1.0, 1.0, 1.0, 1.0, 1.0, 1.0, 1.0, 1.0, 1.0, 1.0, 1.0, 1.0, 1.0, 1.0, 1.0, 1.0, 1.0, 1.0, 1.0, 1.0, 1.0, 1.0, 1.0, 1.0, 1.0, 1.0, 1.0, 1.0, 1.0, 1.0, 1.0, 1.0, 1.0, 1.0, 1.0, 1.0, 1.0, 1.0, 1.0, 1.0, 1.0, 1.0, 1.0, 1.0, 1.0, 1.0, 1.0, 1.0, 1.0, 1.0, 1.0, 1.0, 1.0, 1.0, 1.0, 1.0, 1.0, 1.0, 1.0, 1.0, 1.0, 1.0, 1.0, 1.0, 1.0, 1.0, 1.0, 1.0, 1.0, 1.0, 1.0, 1.0, 1.0, 1.0, 1.0, 1.0, 1.0, 1.0, 1.0, 1.0, 1.0, 1.0, 1.0, 1.0, 1.0, 1.0, 1.0, 1.0, 1.0, 1.0, 1.0, 1.0, 1.0, 1.0, 1.0, 1.0, 1.0, 1.0, 1.0, 1.0, 1.0, 1.0, 1.0, 1.0, 1.0, 1.0, 1.0, 1.0, 1.0, 1.0, 1.0, 1.0, 1.0, 1.0, 1.0, 1.0, 1.0, 1.0, 1.0, 1.0, 1.0, 1.0, 1.0, 1.0, 1.0, 1.0, 1.0, 1.0, 1.0, 1.0, 1.0, 1.0, 1.0, 1.0, 1.0, 1.0, 1.0, 1.0, 1.0, 1.0, 1.0, 1.0, 1.0, 1.0, 1.0, 1.0, 1.0, 1.0, 1.0, 1.0, 1.0, 1.0, 1.0, 1.0, 1.0, 1.0, 1.0, 1.0, 1.0, 1.0, 1.0, 1.0, 1.0, 1.0, 1.0, 1.0, 1.0, 1.0, 1.0, 1.0, 1.0, 1.0, 1.0, 1.0, 1.0, 1.0, 1.0, 1.0, 1.0, 1.0, 1.0, 1.0, 1.0, 1.0, 1.0, 1.0, 1.0, 1.0, 1.0, 1.0, 1.0, 1.0, 1.0, 1.0, 1.0, 1.0, 1.0, 1.0, 1.0, 1.0, 1.0, 1.0, 1.0, 1.0, 1.0, 1.0, 1.0, 1.0, 1.0, 1.0, 1.0, 1.0, 1.0, 1.0, 1.0, 1.0, 1.0, 1.0, 1.0, 1.0, 1.0, 1.0, 1.0, 1.0, 1.0, 1.0, 1.0, 1.0, 1.0, 1.0, 1.0, 1.0, 1.0, 1.0, 1.0, 1.0, 1.0, 1.0, 1.0, 1.0, 1.0, 1.0, 1.0, 1.0, 1.0, 1.0, 1.0, 1.0, 1.0, 1.0, 1.0, 1.0, 1.0, 1.0, 1.0, 1.0, 1.0, 1.0, 1.0, 1.0, 1.0, 1.0, 1.0, 1.0, 1.0, 1.0, 1.0, 1.0, 1.0, 1.0, 1.0, 1.0, 1.0, 1.0, 1.0, 1.0, 1.0, 1.0, 1.0, 1.0, 1.0, 1.0, 1.0, 1.0, 1.0, 1.0, 1.0, 1.0, 1.0, 1.0, 1.0, 1.0, 1.0, 1.0, 1.0, 1.0, 1.0, 1.0, 1.0, 1.0, 1.0, 1.0, 1.0, 1.0, 1.0, 1.0, 1.0, 1.0, 1.0, 1.0, 1.0, 1.0, 1.0, 1.0, 1.0, 1.0, 1.0, 1.0, 1.0, 1.0, 1.0, 1.0, 1.0, 1.0, 1.0, 1.0, 1.0, 1.0, 1.0, 1.0, 1.0, 1.0, 1.0, 1.0, 1.0, 1.0, 1.0, 1.0, 1.0, 1.0, 1.0, 1.0, 1.0, 1.0, 1.0, 1.0, 1.0, 1.0, 1.0, 1.0, 1.0, 1.0, 1.0, 1.0, 1.0, 1.0, 1.0, 1.0, 1.0, 1.0, 1.0, 1.0, 1.0, 1.0, 1.0, 1.0, 1.0, 1.0, 1.0, 1.0, 1.0, 1.0, 1.0, 1.0, 1.0, 1.0, 1.0, 1.0, 1.0, 1.0, 1.0, 1.0, 1.0, 1.0, 1.0, 1.0, 1.0, 1.0, 1.0, 1.0, 1.0, 1.0, 1.0, 1.0, 1.0, 1.0, 1.0, 1.0, 1.0, 1.0, 1.0, 1.0, 1.0, 1.0, 1.0, 1.0, 1.0, 1.0, 1.0, 1.0, 1.0, 1.0, 1.0, 1.0, 1.0, 1.0, 1.0, 1.0, 1.0, 1.0, 1.0, 1.0, 1.0, 1.0, 1.0, 1.0, 1.0, 1.0, 1.0, 1.0, 1.0, 1.0, 1.0, 1.0, 1.0, 1.0, 1.0, 1.0, 1.0, 1.0, 1.0, 1.0, 1.0, 1.0, 1.0, 1.0, 1.0, 1.0, 1.0, 1.0, 1.0, 1.0, 1.0, 1.0, 1.0, 1.0, 1.0, 1.0, 1.0, 1.0, 1.0, 1.0, 1.0, 1.0, 1.0, 1.0, 1.0, 1.0, 1.0, 1.0, 1.0, 1.0, 1.0, 1.0, 1.0, 1.0, 1.0, 1.0, 1.0, 1.0, 1.0, 1.0, 1.0, 1.0, 1.0, 1.0, 1.0, 1.0, 1.0, 1.0, 1.0, 1.0, 1.0, 1.0, 1.0, 1.0, 1.0, 1.0, 1.0, 1.0, 1.0, 1.0, 1.0, 1.0, 1.0, 1.0, 1.0, 1.0, 1.0, 1.0, 1.0, 1.0, 1.0, 1.0, 1.0, 1.0, 1.0, 1.0, 1.0, 1.0, 1.0, 1.0, 1.0, 1.0, 1.0, 1.0, 1.0, 1.0, 1.0, 1.0, 1.0, 1.0, 1.0, 1.0, 1.0, 1.0, 1.0, 1.0, 1.0, 1.0, 1.0, 1.0, 1.0, 1.0, 1.0, 1.0, 1.0, 1.0, 1.0, 1.0, 1.0, 1.0, 1.0, 1.0, 1.0, 1.0, 1.0, 1.0, 1.0, 1.0, 1.0, 1.0, 1.0, 1.0, 1.0, 1.0, 1.0, 1.0, 1.0, 1.0, 1.0, 1.0, 1.0, 1.0, 1.0, 1.0, 1.0, 1.0, 1.0, 1.0, 1.0, 1.0, 1.0, 1.0, 1.0, 1.0, 1.0, 1.0, 1.0, 1.0, 1.0, 1.0, 1.0, 1.0, 1.0, 1.0, 1.0, 1.0, 1.0, 1.0, 1.0, 1.0, 1.0, 1.0, 1.0, 1.0, 1.0, 1.0, 1.0, 1.0, 1.0, 1.0, 1.0, 1.0, 1.0, 1.0, 1.0, 1.0, 1.0, 1.0, 1.0, 1.0, 1.0, 1.0, 1.0, 1.0, 1.0, 1.0, 1.0, 1.0, 1.0, 1.0, 1.0, 1.0, 1.0, 1.0, 1.0, 1.0, 1.0, 1.0, 1.0, 1.0, 1.0, 1.0, 1.0, 1.0, 1.0, 1.0, 1.0, 1.0, 1.0, 1.0, 1.0, 1.0, 1.0, 1.0, 1.0, 1.0, 1.0, 1.0, 1.0, 1.0, 1.0, 1.0, 1.0, 1.0, 1.0, 1.0, 1.0, 1.0, 1.0, 1.0, 1.0, 1.0, 1.0, 1.0, 1.0, 1.0, 1.0, 1.0, 1.0, 1.0, 1.0, 1.0, 1.0, 1.0, 1.0, 1.0, 1.0, 1.0, 1.0, 1.0, 1.0, 1.0, 1.0, 1.0, 1.0, 1.0, 1.0, 1.0, 1.0, 1.0, 1.0, 1.0, 1.0, 1.0, 1.0, 1.0, 1.0, 1.0, 1.0, 1.0, 1.0, 1.0, 1.0, 1.0, 1.0, 1.0, 1.0, 1.0, 1.0, 1.0, 1.0, 1.0, 1.0, 1.0, 1.0, 1.0, 1.0, 1.0, 1.0, 1.0, 1.0, 1.0, 1.0, 1.0, 1.0, 1.0, 1.0, 1.0, 1.0, 1.0, 1.0, 1.0, 1.0, 1.0, 1.0, 1.0, 1.0, 1.0, 1.0, 1.0, 1.0, 1.0, 1.0, 1.0, 1.0, 1.0, 1.0, 1.0, 1.0, 1.0, 1.0, 1.0, 1.0, 1.0, 1.0, 1.0, 1.0, 1.0, 1.0, 1.0, 1.0, 1.0, 1.0, 1.0, 1.0, 1.0, 1.0, 1.0, 1.0, 1.0, 1.0, 1.0, 1.0, 1.0, 1.0, 1.0, 1.0, 1.0, 1.0, 1.0, 1.0, 1.0, 1.0, 1.0, 1.0, 1.0, 1.0, 1.0, 1.0, 1.0, 1.0, 1.0, 1.0, 1.0, 1.0, 1.0, 1.0, 1.0, 1.0, 1.0, 1.0, 1.0, 1.0, 1.0, 1.0, 1.0, 1.0, 1.0, 1.0, 1.0, 1.0, 1.0, 1.0, 1.0, 1.0, 1.0, 1.0, 1.0, 1.0, 1.0, 1.0, 1.0, 1.0, 1.0, 1.0, 1.0, 1.0, 1.0, 1.0, 1.0, 1.0, 1.0, 1.0, 1.0, 1.0, 1.0, 1.0, 1.0, 1.0, 1.0, 1.0, 1.0, 1.0, 1.0, 1.0, 1.0, 1.0, 1.0, 1.0, 1.0, 1.0, 1.0, 1.0, 1.0, 1.0, 1.0, 1.0, 1.0, 1.0, 1.0, 1.0, 1.0, 1.0, 1.0, 1.0, 1.0, 1.0, 1.0, 1.0, 1.0, 1.0, 1.0, 1.0, 1.0, 1.0, 1.0, 1.0, 1.0, 1.0, 1.0, 1.0, 1.0, 1.0, 1.0, 1.0, 1.0, 1.0, 1.0, 1.0, 1.0, 1.0, 1.0, 1.0, 1.0, 1.0, 1.0, 1.0, 1.0, 1.0, 1.0, 1.0, 1.0, 1.0, 1.0, 1.0, 1.0, 1.0, 1.0, 1.0, 1.0, 1.0, 1.0, 1.0, 1.0, 1.0, 1.0, 1.0, 1.0, 1.0, 1.0, 1.0, 1.0, 1.0, 1.0, 1.0, 1.0, 1.0, 1.0, 1.0, 1.0, 1.0, 1.0, 1.0, 1.0, 1.0, 1.0, 1.0, 1.0, 1.0, 1.0, 1.0, 1.0, 1.0, 1.0, 1.0, 1.0, 1.0, 1.0, 1.0, 1.0, 1.0, 1.0, 1.0, 1.0, 1.0, 1.0, 1.0, 1.0, 1.0, 1.0, 1.0, 1.0, 1.0, 1.0, 1.0, 1.0, 1.0, 1.0, 1.0, 1.0, 1.0, 1.0, 1.0, 1.0, 1.0, 1.0, 1.0, 1.0, 1.0, 1.0, 1.0, 1.0, 1.0, 1.0, 1.0, 1.0, 1.0, 1.0, 1.0, 1.0, 1.0, 1.0, 1.0, 1.0, 1.0, 1.0, 1.0, 1.0, 1.0, 1.0, 1.0, 1.0, 1.0, 1.0, 1.0, 1.0, 1.0, 1.0, 1.0, 1.0, 1.0, 1.0, 1.0, 1.0, 1.0, 1.0, 1.0, 1.0, 1.0, 1.0, 1.0, 1.0, 1.0, 1.0, 1.0, 1.0, 1.0, 1.0, 1.0, 1.0, 1.0, 1.0, 1.0, 1.0, 1.0, 1.0, 1.0, 1.0, 1.0, 1.0, 1.0, 1.0, 1.0, 1.0, 1.0, 1.0, 1.0, 1.0, 1.0, 1.0, 1.0, 1.0, 1.0, 1.0, 1.0, 1.0, 1.0, 1.0, 1.0, 1.0, 1.0, 1.0, 1.0, 1.0, 1.0, 1.0, 1.0, 1.0, 1.0, 1.0, 1.0, 1.0, 1.0, 1.0, 1.0, 1.0, 1.0, 1.0, 1.0, 1.0, 1.0, 1.0, 1.0, 1.0, 1.0, 1.0, 1.0, 1.0, 1.0, 1.0, 1.0, 1.0, 1.0, 1.0, 1.0, 1.0, 1.0, 1.0, 1.0, 1.0, 1.0, 1.0, 1.0, 1.0, 1.0, 1.0, 1.0, 1.0, 1.0, 1.0, 1.0, 1.0, 1.0, 1.0, 1.0, 1.0, 1.0, 1.0, 1.0, 1.0, 1.0, 1.0, 1.0, 1.0, 1.0, 1.0, 1.0, 1.0, 1.0, 1.0, 1.0, 1.0, 1.0, 1.0, 1.0, 1.0, 1.0, 1.0, 1.0, 1.0, 1.0, 1.0, 1.0, 1.0, 1.0, 1.0, 1.0, 1.0, 1.0, 1.0, 1.0, 1.0, 1.0, 1.0, 1.0, 1.0, 1.0, 1.0, 1.0, 1.0, 1.0, 1.0, 1.0, 1.0, 1.0, 1.0, 1.0, 1.0, 1.0, 1.0, 1.0, 1.0, 1.0, 1.0, 1.0, 1.0, 1.0, 1.0, 1.0, 1.0, 1.0, 1.0, 1.0, 1.0, 1.0, 1.0, 1.0, 1.0, 1.0, 1.0, 1.0, 1.0, 1.0, 1.0, 1.0, 1.0, 1.0, 1.0, 1.0, 1.0, 1.0, 1.0, 1.0, 1.0, 1.0, 1.0, 1.0, 1.0, 1.0, 1.0, 1.0, 1.0, 1.0, 1.0, 1.0, 1.0, 1.0, 1.0, 1.0, 1.0, 1.0, 1.0, 1.0, 1.0, 1.0, 1.0, 1.0, 1.0, 1.0, 1.0, 1.0, 1.0, 1.0, 1.0, 1.0, 1.0, 1.0, 1.0, 1.0, 1.0, 1.0, 1.0, 1.0, 1.0, 1.0, 1.0, 1.0, 1.0, 1.0, 1.0, 1.0, 1.0, 1.0, 1.0, 1.0, 1.0, 1.0, 1.0, 1.0, 1.0, 1.0, 1.0, 1.0, 1.0, 1.0, 1.0, 1.0, 1.0, 1.0, 1.0, 1.0, 1.0, 1.0, 1.0, 1.0, 1.0, 1.0, 1.0, 1.0, 1.0, 1.0, 1.0, 1.0, 1.0, 1.0, 1.0, 1.0, 1.0, 1.0, 1.0, 1.0, 1.0, 1.0, 1.0, 1.0, 1.0, 1.0, 1.0, 1.0, 1.0, 1.0, 1.0, 1.0, 1.0, 1.0, 1.0, 1.0, 1.0, 1.0, 1.0, 1.0, 1.0, 1.0, 1.0, 1.0, 1.0, 1.0, 1.0, 1.0, 1.0, 1.0, 1.0, 1.0, 1.0, 1.0, 1.0, 1.0, 1.0, 1.0, 1.0, 1.0, 1.0, 1.0, 1.0, 1.0, 1.0, 1.0, 1.0, 1.0, 1.0, 1.0, 1.0, 1.0, 1.0, 1.0, 1.0, 1.0, 1.0, 1.0, 1.0, 1.0, 1.0, 1.0, 1.0, 1.0, 1.0, 1.0, 1.0, 1.0, 1.0, 1.0, 1.0, 1.0, 1.0, 1.0, 1.0, 1.0, 1.0, 1.0, 1.0, 1.0, 1.0, 1.0, 1.0, 1.0, 1.0, 1.0, 1.0, 1.0, 1.0, 1.0, 1.0, 1.0, 1.0, 1.0, 1.0, 1.0, 1.0, 1.0, 1.0, 1.0, 1.0, 1.0, 1.0, 1.0, 1.0, 1.0, 1.0, 1.0, 1.0, 1.0, 1.0, 1.0, 1.0, 1.0, 1.0, 1.0, 1.0, 1.0, 1.0, 1.0, 1.0, 1.0, 1.0, 1.0, 1.0, 1.0, 1.0, 1.0, 1.0, 1.0, 1.0, 1.0, 1.0, 1.0, 1.0, 1.0, 1.0, 1.0, 1.0, 1.0, 1.0, 1.0, 1.0, 1.0, 1.0, 1.0, 1.0, 1.0, 1.0, 1.0, 1.0, 1.0, 1.0, 1.0, 1.0, 1.0, 1.0, 1.0, 1.0, 1.0, 1.0, 1.0, 1.0, 1.0, 1.0, 1.0, 1.0, 1.0, 1.0, 1.0, 1.0, 1.0, 1.0, 1.0, 1.0, 1.0, 1.0, 1.0, 1.0, 1.0, 1.0, 1.0, 1.0, 1.0, 1.0, 1.0, 1.0, 1.0, 1.0, 1.0, 1.0, 1.0, 1.0, 1.0, 1.0, 1.0, 1.0, 1.0, 1.0, 1.0, 1.0, 1.0, 1.0, 1.0, 1.0, 1.0, 1.0, 1.0, 1.0, 1.0, 1.0, 1.0, 1.0, 1.0, 1.0, 1.0, 1.0, 1.0, 1.0, 1.0, 1.0, 1.0, 1.0, 1.0, 1.0, 1.0, 1.0, 1.0, 1.0, 1.0, 1.0, 1.0, 1.0, 1.0, 1.0, 1.0, 1.0, 1.0, 1.0, 1.0, 1.0, 1.0, 1.0, 1.0, 1.0, 1.0, 1.0, 1.0, 1.0, 1.0, 1.0, 1.0, 1.0, 1.0, 1.0, 1.0, 1.0, 1.0, 1.0, 1.0, 1.0, 1.0, 1.0, 1.0, 1.0, 1.0, 1.0, 1.0, 1.0, 1.0, 1.0, 1.0, 1.0, 1.0, 1.0, 1.0, 1.0, 1.0, 1.0, 1.0, 1.0, 1.0, 1.0, 1.0, 1.0, 1.0, 1.0, 1.0, 1.0, 1.0, 1.0, 1.0, 1.0, 1.0, 1.0, 1.0, 1.0, 1.0, 1.0, 1.0, 1.0, 1.0, 1.0, 1.0, 1.0, 1.0, 1.0, 1.0, 1.0, 1.0, 1.0, 1.0, 1.0, 1.0, 1.0, 1.0, 1.0, 1.0, 1.0, 1.0, 1.0, 1.0, 1.0, 1.0, 1.0, 1.0, 1.0, 1.0, 1.0, 1.0, 1.0, 1.0, 1.0, 1.0, 1.0, 1.0, 1.0, 1.0, 1.0, 1.0, 1.0, 1.0, 1.0, 1.0, 1.0, 1.0, 1.0, 1.0, 1.0, 1.0, 1.0, 1.0, 1.0, 1.0, 1.0, 1.0, 1.0, 1.0, 1.0, 1.0, 1.0, 1.0, 1.0, 1.0, 1.0, 1.0, 1.0, 1.0, 1.0, 1.0, 1.0, 1.0, 1.0, 1.0, 1.0, 1.0, 1.0, 1.0, 1.0, 1.0, 1.0, 1.0, 1.0, 1.0, 1.0, 1.0, 1.0, 1.0, 1.0, 1.0, 1.0, 1.0, 1.0, 1.0, 1.0, 1.0, 1.0, 1.0, 1.0, 1.0, 1.0, 1.0, 1.0, 1.0, 1.0, 1.0, 1.0, 1.0, 1.0, 1.0, 1.0, 1.0, 1.0, 1.0, 1.0, 1.0, 1.0, 1.0, 1.0, 1.0, 1.0, 1.0, 1.0, 1.0, 1.0, 1.0, 1.0, 1.0, 1.0, 1.0, 1.0, 1.0, 1.0, 1.0, 1.0, 1.0, 1.0, 1.0, 1.0, 1.0, 1.0, 1.0, 1.0, 1.0, 1.0, 1.0, 1.0, 1.0, 1.0, 1.0, 1.0, 1.0, 1.0, 1.0, 1.0, 1.0, 1.0, 1.0, 1.0, 1.0, 1.0, 1.0, 1.0, 1.0, 1.0, 1.0, 1.0, 1.0, 1.0, 1.0, 1.0, 1.0, 1.0, 1.0, 1.0, 1.0, 1.0, 1.0, 1.0, 1.0, 1.0, 1.0, 1.0, 1.0, 1.0, 1.0, 1.0, 1.0, 1.0, 1.0, 1.0, 1.0, 1.0, 1.0, 1.0, 1.0, 1.0, 1.0, 1.0, 1.0, 1.0, 1.0, 1.0, 1.0, 1.0, 1.0, 1.0, 1.0, 1.0, 1.0, 1.0, 1.0, 1.0, 1.0, 1.0, 1.0, 1.0, 1.0, 1.0, 1.0, 1.0, 1.0, 1.0, 1.0, 1.0, 1.0, 1.0, 1.0, 1.0, 1.0, 1.0, 1.0, 1.0, 1.0, 1.0, 1.0, 1.0, 1.0, 1.0, 1.0, 1.0, 1.0, 1.0, 1.0, 1.0, 1.0, 1.0])
me_sphere.materials.append(mat_material_002)
me_sphere.use_remesh_preserve_volume = False
me_sphere.use_remesh_preserve_attributes = False
me_sphere.use_mirror_vertex_groups = False
me_sphere.update()

# ---- objects
ob_lamp_002 = bpy.data.objects.new('Lamp.002', light_lamp_002)
ob_lamp_001 = bpy.data.objects.new('Lamp.001', light_lamp_001)
ob_bola_low = bpy.data.objects.new('bola_LOW', me_sphere)
ob_lamp = bpy.data.objects.new('Lamp', light_lamp)
ob_camera = bpy.data.objects.new('Camera', cam_camera)

# ---- transforms, parenting, visibility, modifiers, constraints
ob_lamp_002.location = (-4.45, 8.047, 5.904)
ob_lamp_002.rotation_euler = (0.6503, 0.05522, 1.866)
ob_lamp_002.lock_rotations_4d = False
ob_lamp_002.empty_display_type = 'ARROWS'
ob_lamp_002.color = (0.0, 0.0, 0.0, 0.0)
ob_lamp_002.lineart.crease_threshold = 0.0
ob_lamp_001.location = (-4.45, -4.791, 5.904)
ob_lamp_001.rotation_euler = (0.6503, 0.05522, 1.866)
ob_lamp_001.lock_rotations_4d = False
ob_lamp_001.empty_display_type = 'ARROWS'
ob_lamp_001.color = (0.0, 0.0, 0.0, 0.0)
ob_lamp_001.lineart.crease_threshold = 0.0
ob_bola_low.location = (0.0, 0.0, 0.0)
ob_bola_low.lineart.crease_threshold = 0.0
ob_lamp.location = (4.076, 1.005, 5.904)
ob_lamp.rotation_euler = (0.6503, 0.05522, 1.866)
ob_lamp.lock_rotations_4d = False
ob_lamp.empty_display_type = 'ARROWS'
ob_lamp.color = (0.0, 0.0, 0.0, 0.0)
ob_lamp.lineart.crease_threshold = 0.0
ob_camera.location = (7.481, -6.508, 5.344)
ob_camera.rotation_euler = (1.109, 0.01082, 0.8149)
ob_camera.lock_rotations_4d = False
ob_camera.empty_display_type = 'ARROWS'
ob_camera.color = (0.0, 0.0, 0.0, 0.0)
ob_camera.display_type = 'WIRE'
ob_camera.lineart.crease_threshold = 0.0

# ---- collection membership
col_collection_1.objects.link(ob_lamp_002)
col_collection_1.objects.link(ob_lamp_001)
col_collection_1.objects.link(ob_bola_low)
col_collection_1.objects.link(ob_lamp)
col_collection_1.objects.link(ob_camera)

# ---- scene / render settings (as saved in the file)
scene.camera = ob_camera
scene.frame_start = 1; scene.frame_end = 250; scene.frame_set(38)
scene.render.engine = 'BLENDER_EEVEE_NEXT'
scene.render.resolution_percentage = 50
scene.render.dither_intensity = 0.0
scene.render.use_bake_selected_to_active = True
scene.render.bake_bias = 7.901
scene.cycles.use_denoising = False
scene.cycles.samples = 10
scene.cycles.sampling_pattern = 'TABULATED_SOBOL'
scene.cycles.light_sampling_threshold = 0.0
scene.cycles.use_adaptive_sampling = False
scene.cycles.use_light_tree = False
scene.cycles.blur_glossy = 0.0
scene.cycles.pixel_filter_type = 'GAUSSIAN'
scene.cycles.sample_clamp_indirect = 0.0
scene.view_settings.view_transform = 'Standard'
bpy.context.view_layer.update()
